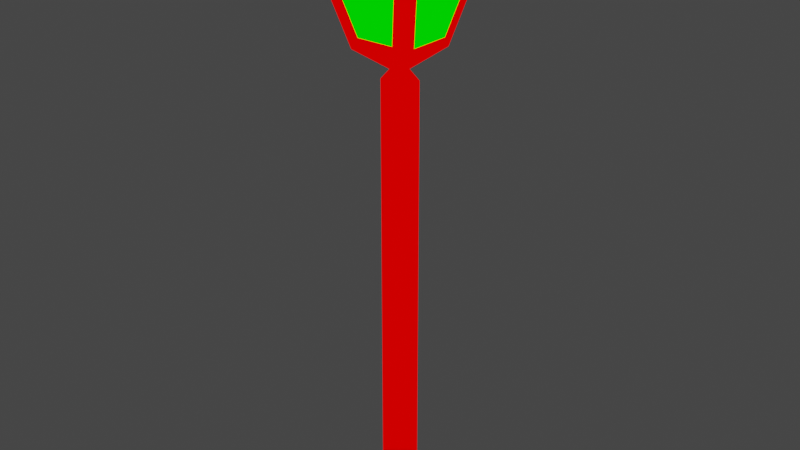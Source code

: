 # Source: street_lamp.blend  (saved by Blender 2.82.7; exported with 4.5.12 LTS)
import bpy
from mathutils import Matrix  # noqa: F401  (used for matrix-valued properties, if any)

bpy.ops.wm.read_factory_settings(use_empty=True)
scene = bpy.context.scene
scene.name = 'Scene'

# ---- collections
col_collection = bpy.data.collections.new('Collection'); scene.collection.children.link(col_collection)

# ---- materials (node trees are filled in below, after node groups)
mat_mat1 = bpy.data.materials.new('mat1')
mat_mat1.alpha_threshold = 0.0
mat_mat1.use_transparent_shadow = False
mat_mat1.line_color = (0.0, 0.0, 0.0, 1.0)
mat_mat2 = bpy.data.materials.new('mat2')
mat_mat2.alpha_threshold = 0.0
mat_mat2.use_transparent_shadow = False
mat_mat2.line_color = (0.0, 0.0, 0.0, 1.0)

# ---- material node trees
mat_mat1.use_nodes = True; mat_mat1.node_tree.nodes.clear()
_N = mat_mat1.node_tree.nodes; _L = mat_mat1.node_tree.links
n0 = _N.new('ShaderNodeOutputMaterial'); n0.name = 'Material Output'; n0.location = (300, 300)
n1 = _N.new('ShaderNodeRGB'); n1.name = 'RGB'; n1.location = (-10, 295)
n1.outputs[0].default_value = (1.0, 0.0, 0.0, 1.0)
_L.new(n1.outputs[0], n0.inputs[0])
n0.is_active_output = True
mat_mat2.use_nodes = True; mat_mat2.node_tree.nodes.clear()
_N = mat_mat2.node_tree.nodes; _L = mat_mat2.node_tree.links
n0 = _N.new('ShaderNodeOutputMaterial'); n0.name = 'Material Output'; n0.location = (300, 300)
n1 = _N.new('ShaderNodeRGB'); n1.name = 'RGB'; n1.location = (-10, 295)
n1.outputs[0].default_value = (0.0, 1.0, 0.0, 1.0)
_L.new(n1.outputs[0], n0.inputs[0])
n0.is_active_output = True

# ---- world
world_world = bpy.data.worlds.new('World'); scene.world = world_world
world_world.use_nodes = True; world_world.node_tree.nodes.clear()
_N = world_world.node_tree.nodes; _L = world_world.node_tree.links
n0 = _N.new('ShaderNodeOutputWorld'); n0.name = 'World Output'; n0.location = (300, 300)
n1 = _N.new('ShaderNodeBackground'); n1.name = 'Background'; n1.location = (10, 300)
n1.inputs[0].default_value = (0.05088, 0.05088, 0.05088, 1.0)
_L.new(n1.outputs[0], n0.inputs[0])
n0.is_active_output = True
world_world.color = (0.05088, 0.05088, 0.05088)
world_world.use_sun_shadow = False
world_world.sun_shadow_jitter_overblur = 0.0

# ---- meshes
me_street_lamp = bpy.data.meshes.new('street_lamp')
me_street_lamp.from_pydata([(-8.754e-09, 0.5007, 0.006835), (-1.556e-08, 0.1701, 4.457), (0.4336, 0.2503, 0.006835), (0.1473, 0.08503, 4.457), (0.4336, -0.2503, 0.006835), (0.1473, -0.08504, 4.457), (-5.252e-08, -0.5007, 0.006835), (-3.043e-08, -0.1701, 4.457), (-0.4336, -0.2503, 0.006835), (-0.1473, -0.08504, 4.457), (-0.4336, 0.2503, 0.006835), (-0.1473, 0.08503, 4.457), (-1.87e-08, -1.198e-08, 0.006835), (-0.1521, -0.08784, 0.408), (-3.078e-08, -0.1757, 0.408), (0.1521, -0.08784, 0.408), (0.1521, 0.08784, 0.408), (-1.542e-08, 0.1757, 0.408), (-0.1521, 0.08784, 0.408), (-2.367e-08, -1.695e-08, 4.654), (0.187, -0.3248, 4.868), (-0.3724, 0.4755, 5.445), (-0.214, 0.3171, 4.838), (-0.3299, -0.4677, 5.416), (-0.187, -0.3248, 4.868), (0.3299, -0.4677, 5.416), (0.3194, 0.2047, 4.847), (0.4731, 0.3583, 5.436), (-8.754e-09, -7.003e-09, 4.503), (-8.754e-09, -7.003e-09, 6.105), (0.1222, 0.1222, 5.731), (0.1222, -0.1222, 5.731), (-0.1222, 0.1222, 5.731), (-0.1222, -0.1222, 5.731), (-0.3183, -0.2101, 4.843), (0.3194, -0.2047, 4.847), (0.4731, -0.3583, 5.436), (-0.4742, -0.3659, 5.44), (0.5007, -0.5007, 5.542), (0.2918, -0.2918, 4.741), (0.3724, 0.4755, 5.445), (0.214, 0.3171, 4.838), (0.5007, 0.5007, 5.542), (0.2918, 0.2918, 4.741), (-0.4742, 0.3659, 5.44), (-0.3183, 0.2101, 4.843), (-0.5007, 0.5007, 5.542), (-0.2918, 0.2918, 4.741), (-0.5007, -0.5007, 5.542), (-0.2918, -0.2918, 4.741)], [], [(17, 1, 3, 16), (16, 3, 5, 15), (15, 5, 7, 14), (14, 7, 9, 13), (13, 9, 11, 18), (18, 11, 1, 17), (0, 2, 12), (4, 6, 12), (10, 0, 12), (6, 8, 12), (2, 4, 12), (8, 10, 12), (10, 18, 17, 0), (8, 13, 18, 10), (6, 14, 13, 8), (4, 15, 14, 6), (2, 16, 15, 4), (0, 17, 16, 2), (9, 7, 19), (5, 3, 19), (11, 9, 19), (7, 5, 19), (1, 11, 19), (3, 1, 19), (34, 37, 44, 45), (22, 21, 40, 41), (26, 27, 36, 35), (20, 25, 23, 24), (43, 39, 28), (32, 33, 29), (33, 31, 29), (49, 47, 28), (47, 43, 28), (39, 49, 28), (31, 30, 29), (30, 32, 29), (42, 46, 32, 30), (38, 42, 30, 31), (48, 38, 31, 33), (46, 48, 33, 32), (20, 24, 49, 39), (25, 20, 39, 38), (24, 23, 48, 49), (23, 25, 38, 48), (35, 36, 38, 39), (36, 27, 42, 38), (26, 35, 39, 43), (27, 26, 43, 42), (41, 40, 42, 43), (40, 21, 46, 42), (22, 41, 43, 47), (21, 22, 47, 46), (45, 44, 46, 47), (44, 37, 48, 46), (37, 34, 49, 48), (34, 45, 47, 49)])
me_street_lamp.polygons.foreach_set('material_index', [0, 0, 0, 0, 0, 0, 0, 0, 0, 0, 0, 0, 0, 0, 0, 0, 0, 0, 0, 0, 0, 0, 0, 0, 1, 1, 1, 1, 0, 0, 0, 0, 0, 0, 0, 0, 0, 0, 0, 0, 0, 0, 0, 0, 0, 0, 0, 0, 0, 0, 0, 0, 0, 0, 0, 0])
_uv = me_street_lamp.uv_layers.new(name='UVMap')
_uv.uv.foreach_set('vector', [0.0001542, 0.681, 0.916, 0.681, 0.916, 0.7194, 0.0001817, 0.7207, 0.0001817, 0.7207, 0.916, 0.7194, 0.9161, 0.7579, 0.000264, 0.7604, 0.000264, 0.7604, 0.9161, 0.7579, 0.9162, 0.7964, 0.0004013, 0.8002, 0.0004011, 0.5618, 0.9162, 0.5656, 0.9161, 0.604, 0.0002639, 0.6015, 0.0002639, 0.6015, 0.9161, 0.604, 0.916, 0.6425, 0.0001816, 0.6412, 0.0001816, 0.6412, 0.916, 0.6425, 0.916, 0.681, 0.0001542, 0.681, 0.9998, 0.17, 0.9018, 0.2266, 0.9018, 0.1134, 0.8037, 0.17, 0.8037, 0.05677, 0.9018, 0.1134, 0.9998, 0.05677, 0.9998, 0.17, 0.9018, 0.1134, 0.8037, 0.05677, 0.9018, 0.0001542, 0.9018, 0.1134, 0.9018, 0.2266, 0.8037, 0.17, 0.9018, 0.1134, 0.9018, 0.0001542, 0.9998, 0.05677, 0.9018, 0.1134, 0.5974, 0.06505, 0.6911, 0.1348, 0.6786, 0.1725, 0.5618, 0.1725, 0.6902, 0.0001542, 0.7236, 0.112, 0.6911, 0.1348, 0.5974, 0.06505, 0.8034, 0.003563, 0.7633, 0.1132, 0.7236, 0.112, 0.6902, 0.0001542, 0.6902, 0.3449, 0.7236, 0.233, 0.7633, 0.2318, 0.8034, 0.3415, 0.5974, 0.28, 0.6911, 0.2102, 0.7236, 0.233, 0.6902, 0.3449, 0.5618, 0.1725, 0.6786, 0.1725, 0.6911, 0.2102, 0.5974, 0.28, 0.9161, 0.604, 0.9162, 0.5656, 0.9717, 0.585, 0.9161, 0.7579, 0.916, 0.7194, 0.9716, 0.7386, 0.916, 0.6425, 0.9161, 0.604, 0.9716, 0.6234, 0.9162, 0.7964, 0.9161, 0.7579, 0.9717, 0.7769, 0.916, 0.681, 0.916, 0.6425, 0.9715, 0.6618, 0.916, 0.7194, 0.916, 0.681, 0.9715, 0.7002, 0.114, 0.04482, 0.2413, 0.1209, 0.1209, 0.2413, 0.04482, 0.114, 0.04334, 0.4478, 0.1206, 0.3184, 0.2432, 0.441, 0.1138, 0.5183, 0.4478, 0.5152, 0.3223, 0.4403, 0.4403, 0.3223, 0.5152, 0.4478, 0.5088, 0.1144, 0.4391, 0.2312, 0.3304, 0.1226, 0.4472, 0.05284, 0.4515, 0.5476, 0.5476, 0.4515, 0.5615, 0.5615, 0.2414, 0.2808, 0.2808, 0.2414, 0.2808, 0.2808, 0.2808, 0.2414, 0.3202, 0.2808, 0.2808, 0.2808, 0.1102, 0.01407, 0.01407, 0.1102, 0.0001542, 0.0001544, 0.01407, 0.4515, 0.1102, 0.5476, 0.0001543, 0.5615, 0.5476, 0.1102, 0.4515, 0.01407, 0.5615, 0.0001542, 0.3202, 0.2808, 0.2808, 0.3202, 0.2808, 0.2808, 0.2808, 0.3202, 0.2414, 0.2808, 0.2808, 0.2808, 0.2808, 0.4457, 0.116, 0.2808, 0.2414, 0.2808, 0.2808, 0.3202, 0.4457, 0.2808, 0.2808, 0.4457, 0.2808, 0.3202, 0.3202, 0.2808, 0.2808, 0.116, 0.4457, 0.2808, 0.3202, 0.2808, 0.2808, 0.2414, 0.116, 0.2808, 0.2808, 0.116, 0.2808, 0.2414, 0.2414, 0.2808, 0.5088, 0.1144, 0.4472, 0.05284, 0.4515, 0.01407, 0.5476, 0.1102, 0.4391, 0.2312, 0.5088, 0.1144, 0.5476, 0.1102, 0.4457, 0.2808, 0.4472, 0.05284, 0.3304, 0.1226, 0.2808, 0.116, 0.4515, 0.01407, 0.3304, 0.1226, 0.4391, 0.2312, 0.4457, 0.2808, 0.2808, 0.116, 0.5152, 0.4478, 0.4403, 0.3223, 0.4457, 0.2808, 0.5476, 0.4515, 0.4403, 0.3223, 0.3223, 0.4403, 0.2808, 0.4457, 0.4457, 0.2808, 0.4478, 0.5152, 0.5152, 0.4478, 0.5476, 0.4515, 0.4515, 0.5476, 0.3223, 0.4403, 0.4478, 0.5152, 0.4515, 0.5476, 0.2808, 0.4457, 0.1138, 0.5183, 0.2432, 0.441, 0.2808, 0.4457, 0.1102, 0.5476, 0.2432, 0.441, 0.1206, 0.3184, 0.116, 0.2808, 0.2808, 0.4457, 0.04334, 0.4478, 0.1138, 0.5183, 0.1102, 0.5476, 0.01407, 0.4515, 0.1206, 0.3184, 0.04334, 0.4478, 0.01407, 0.4515, 0.116, 0.2808, 0.04482, 0.114, 0.1209, 0.2413, 0.116, 0.2808, 0.01407, 0.1102, 0.1209, 0.2413, 0.2413, 0.1209, 0.2808, 0.116, 0.116, 0.2808, 0.2413, 0.1209, 0.114, 0.04482, 0.1102, 0.01407, 0.2808, 0.116, 0.114, 0.04482, 0.04482, 0.114, 0.01407, 0.1102, 0.1102, 0.01407])
me_street_lamp.materials.append(mat_mat1)
me_street_lamp.materials.append(mat_mat2)
me_street_lamp.use_remesh_preserve_volume = False
me_street_lamp.use_remesh_preserve_attributes = False
me_street_lamp.use_mirror_vertex_groups = False
me_street_lamp.update()

# ---- objects
ob_street_lamp = bpy.data.objects.new('street_lamp', me_street_lamp)

# ---- transforms, parenting, visibility, modifiers, constraints
ob_street_lamp.location = (0.0, 0.0, 0.0)
ob_street_lamp.lock_rotations_4d = False
ob_street_lamp.empty_display_type = 'ARROWS'
ob_street_lamp.lineart.crease_threshold = 0.0

# ---- collection membership
col_collection.objects.link(ob_street_lamp)

# ---- scene / render settings (as saved in the file)
scene.frame_start = 1; scene.frame_end = 250; scene.frame_set(1)
scene.render.engine = 'BLENDER_EEVEE_NEXT'
scene.cycles.use_denoising = False
scene.cycles.samples = 128
scene.cycles.sampling_pattern = 'TABULATED_SOBOL'
scene.cycles.use_adaptive_sampling = False
scene.cycles.use_light_tree = False
scene.view_settings.view_transform = 'Filmic'
bpy.context.view_layer.update()

# ---- added for rendering (the .blend has no active camera and no usable light): camera, sun
cam_auto = bpy.data.cameras.new('AutoCamera')
cam_auto.lens = 50.0
cam_auto.sensor_width = 36.0
cam_auto.clip_end = 1000.0
ob_auto_camera = bpy.data.objects.new('AutoCamera', cam_auto)
scene.collection.objects.link(ob_auto_camera)
ob_auto_camera.location = (5.79232, -6.95079, 7.68978)
ob_auto_camera.rotation_euler = (1.09748, -7.21219e-08, 0.694738)
scene.camera = ob_auto_camera
light_auto_sun = bpy.data.lights.new('AutoSun', 'SUN')
light_auto_sun.energy = 3.0
light_auto_sun.angle = 0.0523599
ob_auto_sun = bpy.data.objects.new('AutoSun', light_auto_sun)
scene.collection.objects.link(ob_auto_sun)
ob_auto_sun.rotation_euler = (0.872665, 0.174533, 0.523599)
bpy.context.view_layer.update()
